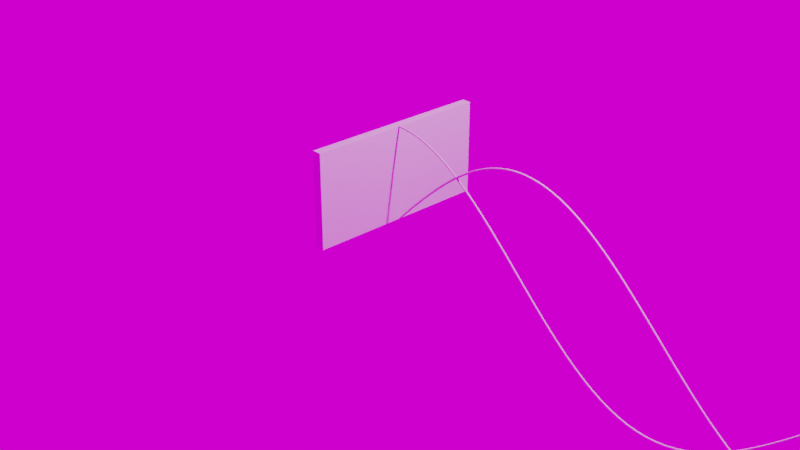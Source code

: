 # Source: jescript.blend  (saved by Blender 2.90.4; exported with 4.5.12 LTS)
import bpy
from mathutils import Matrix  # noqa: F401  (used for matrix-valued properties, if any)

bpy.ops.wm.read_factory_settings(use_empty=True)
scene = bpy.context.scene
scene.name = 'Scene'

# ---- collections
col_collection = bpy.data.collections.new('Collection'); scene.collection.children.link(col_collection)
col_macollectionsin = bpy.data.collections.new('MaCollectionsin'); scene.collection.children.link(col_macollectionsin)
col_macollectioncos = bpy.data.collections.new('MaCollectioncos'); scene.collection.children.link(col_macollectioncos)

# ---- images (referenced by path relative to the original .blend; pixels are not part of the script)
import os
ASSET_DIR = os.environ.get("B2B_ASSET_DIR", "")  # directory of the original .blend (textures are referenced by path, not embedded)
HERE = os.path.dirname(os.path.abspath(__file__))  # packed textures are extracted next to this script under _unpacked/

def load_image(name, relpath, width, height, colorspace="sRGB"):
    """Load a texture the original file referenced (path relative to the .blend, or extracted next to this script)."""
    p = next((c for c in (os.path.join(HERE, relpath), os.path.join(ASSET_DIR, relpath)) if relpath and os.path.exists(c)), "")
    if p:
        img = bpy.data.images.load(p, check_existing=True)
        img.name = name
    else:  # same state as the original file: an image datablock whose file is absent (Cycles renders it pink)
        img = bpy.data.images.new(name, width, height)
        img.source = "FILE"
        img.filepath = "//" + (relpath or name)
    img.colorspace_settings.name = colorspace
    return img
img_beach_1 = load_image('Beach 1', 'textures/HDRI/BlendedSkies/Beach 1-512p.hdr', 1024, 1024, 'Linear Rec.709')

# ---- world
world_world = bpy.data.worlds.new('World'); scene.world = world_world
world_world.use_nodes = True; world_world.node_tree.nodes.clear()
_N = world_world.node_tree.nodes; _L = world_world.node_tree.links
n0 = _N.new('ShaderNodeOutputWorld'); n0.name = 'World Output'; n0.location = (300, 300)
n1 = _N.new('ShaderNodeBackground'); n1.name = 'Background'; n1.location = (10, 300)
n2 = _N.new('ShaderNodeTexEnvironment'); n2.name = 'Texture d’environnement'; n2.location = (-280, 280)
n2.image = img_beach_1
_L.new(n1.outputs[0], n0.inputs[0])
_L.new(n2.outputs[0], n1.inputs[0])
n0.is_active_output = True
world_world.color = (0.05088, 0.05088, 0.05088)
world_world.use_sun_shadow = False
world_world.sun_shadow_jitter_overblur = 0.0

# ---- cameras
cam_camera = bpy.data.cameras.new('Camera')
cam_camera.clip_end = 100.0
cam_camera.ortho_scale = 7.314

# ---- lights
light_light = bpy.data.lights.new('Light', 'POINT')
light_light.transmission_factor = 0.0
light_light.energy = 1000.0
light_light.shadow_soft_size = 0.1
light_light.shadow_maximum_resolution = 0.006
light_light.use_absolute_resolution = True

# ---- meshes
me_cube = bpy.data.meshes.new('Cube')
me_cube.from_pydata([(-0.1, -1.0, 0.0), (-0.1, -1.0, 1.0), (-0.1, 1.0, 0.0), (-0.1, 1.0, 1.0), (0.0, -1.0, 0.0), (0.0, -1.0, 1.0), (0.0, 1.0, 0.0), (0.0, 1.0, 1.0)], [], [(0, 1, 3, 2), (2, 3, 7, 6), (6, 7, 5, 4), (4, 5, 1, 0), (2, 6, 4, 0), (7, 3, 1, 5)])
_uv = me_cube.uv_layers.new(name='CarteUV')
_uv.uv.foreach_set('vector', [0.375, 0.0, 0.625, 0.0, 0.625, 0.25, 0.375, 0.25, 0.375, 0.25, 0.625, 0.25, 0.625, 0.5, 0.375, 0.5, 0.375, 0.5, 0.625, 0.5, 0.625, 0.75, 0.375, 0.75, 0.375, 0.75, 0.625, 0.75, 0.625, 1.0, 0.375, 1.0, 0.125, 0.5, 0.375, 0.5, 0.375, 0.75, 0.125, 0.75, 0.625, 0.5, 0.875, 0.5, 0.875, 0.75, 0.625, 0.75])
me_cube.use_remesh_fix_poles = True
me_cube.use_remesh_preserve_attributes = False
me_cube.use_mirror_vertex_groups = False
me_cube.update()

# ---- curves / text
cu_courbesin = bpy.data.curves.new('courbesin', 'CURVE')
cu_courbesin.dimensions = '3D'
_sp = cu_courbesin.splines.new('POLY'); _sp.points.add(99)
_sp.points.foreach_set('co', [0.0, 0.0, 0.0, 1.0, 0.101, 0.0, 0.1008, 1.0, 0.202, 0.0, 0.2006, 1.0, 0.303, 0.0, 0.2984, 1.0, 0.404, 0.0, 0.3931, 1.0, 0.5051, 0.0, 0.4839, 1.0, 0.6061, 0.0, 0.5696, 1.0, 0.7071, 0.0, 0.6496, 1.0, 0.8081, 0.0, 0.723, 1.0, 0.9091, 0.0, 0.7889, 1.0, 1.01, 0.0, 0.8469, 1.0, 1.111, 0.0, 0.8962, 1.0, 1.212, 0.0, 0.9364, 1.0, 1.313, 0.0, 0.967, 1.0, 1.414, 0.0, 0.9878, 1.0, 1.515, 0.0, 0.9985, 1.0, 1.616, 0.0, 0.999, 1.0, 1.717, 0.0, 0.9893, 1.0, 1.818, 0.0, 0.9696, 1.0, 1.919, 0.0, 0.9399, 1.0, 2.02, 0.0, 0.9007, 1.0, 2.121, 0.0, 0.8523, 1.0, 2.222, 0.0, 0.7952, 1.0, 2.323, 0.0, 0.73, 1.0, 2.424, 0.0, 0.6574, 1.0, 2.525, 0.0, 0.5781, 1.0, 2.626, 0.0, 0.4928, 1.0, 2.727, 0.0, 0.4026, 1.0, 2.828, 0.0, 0.3082, 1.0, 2.929, 0.0, 0.2107, 1.0, 3.03, 0.0, 0.1111, 1.0, 3.131, 0.0, 0.01028, 1.0, 3.232, 0.0, -0.09061, 1.0, 3.333, 0.0, -0.1906, 1.0, 3.434, 0.0, -0.2886, 1.0, 3.535, 0.0, -0.3837, 1.0, 3.636, 0.0, -0.4748, 1.0, 3.737, 0.0, -0.5612, 1.0, 3.838, 0.0, -0.6418, 1.0, 3.939, 0.0, -0.7158, 1.0, 4.04, 0.0, -0.7826, 1.0, 4.141, 0.0, -0.8414, 1.0, 4.242, 0.0, -0.8916, 1.0, 4.343, 0.0, -0.9327, 1.0, 4.444, 0.0, -0.9643, 1.0, 4.545, 0.0, -0.9861, 1.0, 4.646, 0.0, -0.9978, 1.0, 4.747, 0.0, -0.9994, 1.0, 4.848, 0.0, -0.9908, 1.0, 4.949, 0.0, -0.972, 1.0, 5.051, 0.0, -0.9434, 1.0, 5.152, 0.0, -0.9051, 1.0, 5.253, 0.0, -0.8576, 1.0, 5.354, 0.0, -0.8014, 1.0, 5.455, 0.0, -0.737, 1.0, 5.556, 0.0, -0.6651, 1.0, 5.657, 0.0, -0.5864, 1.0, 5.758, 0.0, -0.5017, 1.0, 5.859, 0.0, -0.412, 1.0, 5.96, 0.0, -0.318, 1.0, 6.061, 0.0, -0.2207, 1.0, 6.162, 0.0, -0.1213, 1.0, 6.263, 0.0, -0.02056, 1.0, 6.364, 0.0, 0.08036, 1.0, 6.465, 0.0, 0.1805, 1.0, 6.566, 0.0, 0.2787, 1.0, 6.667, 0.0, 0.3742, 1.0, 6.768, 0.0, 0.4658, 1.0, 6.869, 0.0, 0.5526, 1.0, 6.97, 0.0, 0.6338, 1.0, 7.071, 0.0, 0.7086, 1.0, 7.172, 0.0, 0.7761, 1.0, 7.273, 0.0, 0.8358, 1.0, 7.374, 0.0, 0.8869, 1.0, 7.475, 0.0, 0.9289, 1.0, 7.576, 0.0, 0.9615, 1.0, 7.677, 0.0, 0.9843, 1.0, 7.778, 0.0, 0.9971, 1.0, 7.879, 0.0, 0.9997, 1.0, 7.98, 0.0, 0.9921, 1.0, 8.081, 0.0, 0.9744, 1.0, 8.182, 0.0, 0.9467, 1.0, 8.283, 0.0, 0.9094, 1.0, 8.384, 0.0, 0.8629, 1.0, 8.485, 0.0, 0.8075, 1.0, 8.586, 0.0, 0.7439, 1.0, 8.687, 0.0, 0.6727, 1.0, 8.788, 0.0, 0.5947, 1.0, 8.889, 0.0, 0.5106, 1.0, 8.99, 0.0, 0.4213, 1.0, 9.091, 0.0, 0.3277, 1.0, 9.192, 0.0, 0.2308, 1.0, 9.293, 0.0, 0.1315, 1.0, 9.394, 0.0, 0.03083, 1.0, 9.495, 0.0, -0.07011, 1.0, 9.596, 0.0, -0.1703, 1.0, 9.697, 0.0, -0.2688, 1.0, 9.798, 0.0, -0.3646, 1.0, 9.899, 0.0, -0.4566, 1.0, 10.0, 0.0, -0.544, 1.0])
cu_courbesin.use_path_clamp = True
cu_courbesin.bevel_depth = 0.01
cu_courbesin.resolution_u = 2
cu_courbesin.fill_mode = 'FULL'
cu_courbecos = bpy.data.curves.new('courbecos', 'CURVE')
cu_courbecos.dimensions = '3D'
_sp = cu_courbecos.splines.new('POLY'); _sp.points.add(99)
_sp.points.foreach_set('co', [0.0, 0.0, 1.0, 1.0, 0.101, 0.0, 0.9949, 1.0, 0.202, 0.0, 0.9797, 1.0, 0.303, 0.0, 0.9544, 1.0, 0.404, 0.0, 0.9195, 1.0, 0.5051, 0.0, 0.8752, 1.0, 0.6061, 0.0, 0.8219, 1.0, 0.7071, 0.0, 0.7603, 1.0, 0.8081, 0.0, 0.6909, 1.0, 0.9091, 0.0, 0.6145, 1.0, 1.01, 0.0, 0.5318, 1.0, 1.111, 0.0, 0.4437, 1.0, 1.212, 0.0, 0.351, 1.0, 1.313, 0.0, 0.2548, 1.0, 1.414, 0.0, 0.156, 1.0, 1.515, 0.0, 0.05562, 1.0, 1.616, 0.0, -0.04535, 1.0, 1.717, 0.0, -0.1459, 1.0, 1.818, 0.0, -0.2449, 1.0, 1.919, 0.0, -0.3414, 1.0, 2.02, 0.0, -0.4344, 1.0, 2.121, 0.0, -0.523, 1.0, 2.222, 0.0, -0.6063, 1.0, 2.323, 0.0, -0.6834, 1.0, 2.424, 0.0, -0.7536, 1.0, 2.525, 0.0, -0.816, 1.0, 2.626, 0.0, -0.8701, 1.0, 2.727, 0.0, -0.9154, 1.0, 2.828, 0.0, -0.9513, 1.0, 2.929, 0.0, -0.9775, 1.0, 3.03, 0.0, -0.9938, 1.0, 3.131, 0.0, -0.9999, 1.0, 3.232, 0.0, -0.9959, 1.0, 3.333, 0.0, -0.9817, 1.0, 3.434, 0.0, -0.9575, 1.0, 3.535, 0.0, -0.9235, 1.0, 3.636, 0.0, -0.8801, 1.0, 3.737, 0.0, -0.8277, 1.0, 3.838, 0.0, -0.7669, 1.0, 3.939, 0.0, -0.6983, 1.0, 4.04, 0.0, -0.6225, 1.0, 4.141, 0.0, -0.5405, 1.0, 4.242, 0.0, -0.4529, 1.0, 4.343, 0.0, -0.3606, 1.0, 4.444, 0.0, -0.2647, 1.0, 4.545, 0.0, -0.1662, 1.0, 4.646, 0.0, -0.06588, 1.0, 4.747, 0.0, 0.03508, 1.0, 4.848, 0.0, 0.1357, 1.0, 4.949, 0.0, 0.2349, 1.0, 5.051, 0.0, 0.3317, 1.0, 5.152, 0.0, 0.4251, 1.0, 5.253, 0.0, 0.5143, 1.0, 5.354, 0.0, 0.5981, 1.0, 5.455, 0.0, 0.6759, 1.0, 5.556, 0.0, 0.7468, 1.0, 5.657, 0.0, 0.81, 1.0, 5.758, 0.0, 0.865, 1.0, 5.859, 0.0, 0.9112, 1.0, 5.96, 0.0, 0.9481, 1.0, 6.061, 0.0, 0.9753, 1.0, 6.162, 0.0, 0.9926, 1.0, 6.263, 0.0, 0.9998, 1.0, 6.364, 0.0, 0.9968, 1.0, 6.465, 0.0, 0.9836, 1.0, 6.566, 0.0, 0.9604, 1.0, 6.667, 0.0, 0.9274, 1.0, 6.768, 0.0, 0.8849, 1.0, 6.869, 0.0, 0.8334, 1.0, 6.97, 0.0, 0.7735, 1.0, 7.071, 0.0, 0.7056, 1.0, 7.172, 0.0, 0.6306, 1.0, 7.273, 0.0, 0.5491, 1.0, 7.374, 0.0, 0.462, 1.0, 7.475, 0.0, 0.3702, 1.0, 7.576, 0.0, 0.2746, 1.0, 7.677, 0.0, 0.1763, 1.0, 7.778, 0.0, 0.07613, 1.0, 7.879, 0.0, -0.0248, 1.0, 7.98, 0.0, -0.1255, 1.0, 8.081, 0.0, -0.2249, 1.0, 8.182, 0.0, -0.322, 1.0, 8.283, 0.0, -0.4158, 1.0, 8.384, 0.0, -0.5054, 1.0, 8.485, 0.0, -0.5898, 1.0, 8.586, 0.0, -0.6683, 1.0, 8.687, 0.0, -0.7399, 1.0, 8.788, 0.0, -0.8039, 1.0, 8.889, 0.0, -0.8598, 1.0, 8.99, 0.0, -0.9069, 1.0, 9.091, 0.0, -0.9448, 1.0, 9.192, 0.0, -0.973, 1.0, 9.293, 0.0, -0.9913, 1.0, 9.394, 0.0, -0.9995, 1.0, 9.495, 0.0, -0.9975, 1.0, 9.596, 0.0, -0.9854, 1.0, 9.697, 0.0, -0.9632, 1.0, 9.798, 0.0, -0.9312, 1.0, 9.899, 0.0, -0.8897, 1.0, 10.0, 0.0, -0.8391, 1.0])
cu_courbecos.use_path_clamp = True
cu_courbecos.bevel_depth = 0.01
cu_courbecos.resolution_u = 2
cu_courbecos.fill_mode = 'FULL'

# ---- objects
ob_cube = bpy.data.objects.new('Cube', me_cube)
ob_light = bpy.data.objects.new('Light', light_light)
ob_camera = bpy.data.objects.new('Camera', cam_camera)
ob_courbesin = bpy.data.objects.new('courbesin', cu_courbesin)
ob_courbecos = bpy.data.objects.new('courbecos', cu_courbecos)

# ---- transforms, parenting, visibility, modifiers, constraints
ob_cube.location = (0.0, 0.0, 0.0)
ob_cube.lineart.crease_threshold = 0.0
ob_light.location = (4.076, 1.005, 5.904)
ob_light.rotation_euler = (0.6503, 0.05522, 1.866)
ob_light.lock_rotations_4d = False
ob_light.empty_display_type = 'ARROWS'
ob_light.color = (0.0, 0.0, 0.0, 0.0)
ob_light.lineart.crease_threshold = 0.0
ob_camera.location = (7.359, -6.926, 4.958)
ob_camera.rotation_euler = (1.109, 0.0, 0.8149)
ob_camera.lock_rotations_4d = False
ob_camera.empty_display_type = 'ARROWS'
ob_camera.color = (0.0, 0.0, 0.0, 0.0)
ob_camera.display_type = 'WIRE'
ob_camera.lineart.crease_threshold = 0.0
ob_courbesin.location = (0.0, 0.0, 0.0)
ob_courbesin.lineart.crease_threshold = 0.0
ob_courbecos.location = (0.0, 0.0, 0.0)
ob_courbecos.lineart.crease_threshold = 0.0

# ---- collection membership
scene.collection.objects.link(ob_cube)
col_collection.objects.link(ob_light)
col_collection.objects.link(ob_camera)
col_macollectionsin.objects.link(ob_courbesin)
col_macollectioncos.objects.link(ob_courbecos)

# ---- scene / render settings (as saved in the file)
scene.camera = ob_camera
scene.frame_start = 1; scene.frame_end = 250; scene.frame_set(0)
scene.render.engine = 'BLENDER_EEVEE_NEXT'
scene.render.film_transparent = True
scene.cycles.use_denoising = False
scene.cycles.samples = 128
scene.cycles.sampling_pattern = 'TABULATED_SOBOL'
scene.cycles.use_adaptive_sampling = False
scene.cycles.use_light_tree = False
scene.view_settings.view_transform = 'Filmic'
bpy.context.view_layer.update()
